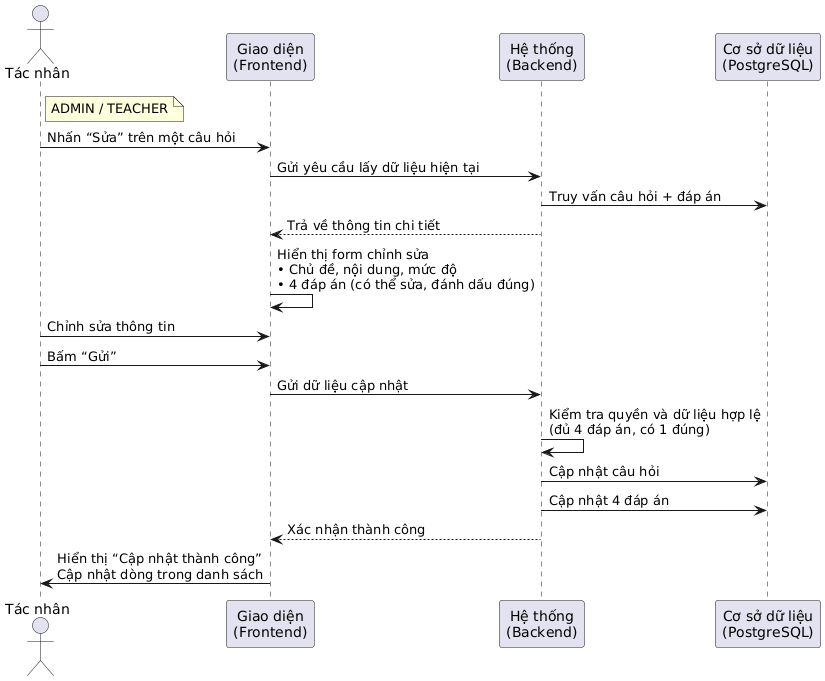

The diagram above was rendered by PlantUML. Its source (embedded in the PNG):
@startuml
actor "Tác nhân" as user
participant "Giao diện\n(Frontend)" as fe
participant "Hệ thống\n(Backend)" as be
participant "Cơ sở dữ liệu\n(PostgreSQL)" as db

note right of user: ADMIN / TEACHER

user -> fe: Nhấn “Sửa” trên một câu hỏi
fe -> be: Gửi yêu cầu lấy dữ liệu hiện tại

be -> db: Truy vấn câu hỏi + đáp án
be --> fe: Trả về thông tin chi tiết

fe -> fe: Hiển thị form chỉnh sửa\n• Chủ đề, nội dung, mức độ\n• 4 đáp án (có thể sửa, đánh dấu đúng)

user -> fe: Chỉnh sửa thông tin
user -> fe: Bấm “Gửi”

fe -> be: Gửi dữ liệu cập nhật

be -> be: Kiểm tra quyền và dữ liệu hợp lệ\n(đủ 4 đáp án, có 1 đúng)
be -> db: Cập nhật câu hỏi
be -> db: Cập nhật 4 đáp án
be --> fe: Xác nhận thành công

fe -> user: Hiển thị “Cập nhật thành công”\nCập nhật dòng trong danh sách
@enduml